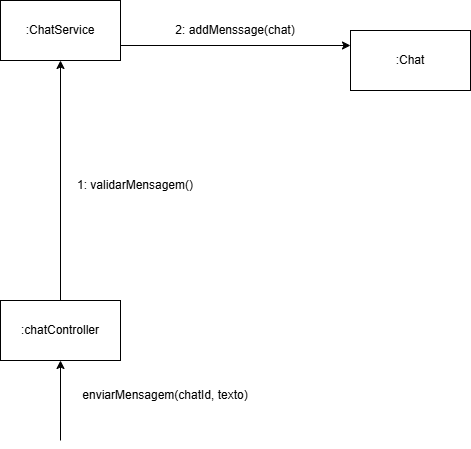

The diagram above was exported from draw.io. Its source (the exported page's mxGraphModel, read from the mxfile embedded in the PNG):
<mxGraphModel dx="1034" dy="621" grid="1" gridSize="10" guides="1" tooltips="1" connect="1" arrows="1" fold="1" page="1" pageScale="1" pageWidth="850" pageHeight="1100" math="0" shadow="0">
  <root>
    <mxCell id="0" />
    <mxCell id="1" parent="0" />
    <mxCell id="NAk_blUenSS0QzQ8XUK6-13" value=":ChatService" style="rounded=0;whiteSpace=wrap;html=1;" parent="1" vertex="1">
      <mxGeometry x="30" y="250" width="120" height="60" as="geometry" />
    </mxCell>
    <mxCell id="NAk_blUenSS0QzQ8XUK6-14" value="" style="endArrow=classic;html=1;rounded=0;exitX=0.5;exitY=0;exitDx=0;exitDy=0;entryX=0.5;entryY=1;entryDx=0;entryDy=0;" parent="1" target="NAk_blUenSS0QzQ8XUK6-35" edge="1">
      <mxGeometry width="50" height="50" relative="1" as="geometry">
        <mxPoint x="90" y="690" as="sourcePoint" />
        <mxPoint x="180" y="340" as="targetPoint" />
      </mxGeometry>
    </mxCell>
    <mxCell id="NAk_blUenSS0QzQ8XUK6-15" value="" style="endArrow=classic;html=1;rounded=0;exitX=0.5;exitY=0;exitDx=0;exitDy=0;entryX=0.5;entryY=1;entryDx=0;entryDy=0;" parent="1" source="NAk_blUenSS0QzQ8XUK6-35" target="NAk_blUenSS0QzQ8XUK6-13" edge="1">
      <mxGeometry width="50" height="50" relative="1" as="geometry">
        <mxPoint x="265" y="228.01999999999998" as="sourcePoint" />
        <mxPoint x="180" y="340" as="targetPoint" />
      </mxGeometry>
    </mxCell>
    <mxCell id="NAk_blUenSS0QzQ8XUK6-20" value=":Chat" style="rounded=0;whiteSpace=wrap;html=1;" parent="1" vertex="1">
      <mxGeometry x="380" y="280" width="120" height="60" as="geometry" />
    </mxCell>
    <mxCell id="NAk_blUenSS0QzQ8XUK6-23" value="enviarMensagem(chatId, texto)" style="text;html=1;align=center;verticalAlign=middle;whiteSpace=wrap;rounded=0;" parent="1" vertex="1">
      <mxGeometry x="70" y="630" width="250" height="30" as="geometry" />
    </mxCell>
    <mxCell id="NAk_blUenSS0QzQ8XUK6-24" value="1: validarMensagem()" style="text;html=1;align=center;verticalAlign=middle;whiteSpace=wrap;rounded=0;" parent="1" vertex="1">
      <mxGeometry x="90" y="420" width="150" height="30" as="geometry" />
    </mxCell>
    <mxCell id="NAk_blUenSS0QzQ8XUK6-26" value="" style="endArrow=classic;html=1;rounded=0;exitX=1;exitY=0.75;exitDx=0;exitDy=0;entryX=0;entryY=0.25;entryDx=0;entryDy=0;" parent="1" source="NAk_blUenSS0QzQ8XUK6-13" target="NAk_blUenSS0QzQ8XUK6-20" edge="1">
      <mxGeometry width="50" height="50" relative="1" as="geometry">
        <mxPoint x="400" y="410" as="sourcePoint" />
        <mxPoint x="450" y="360" as="targetPoint" />
      </mxGeometry>
    </mxCell>
    <mxCell id="NAk_blUenSS0QzQ8XUK6-27" value="2: addMenssage(chat)" style="text;html=1;align=center;verticalAlign=middle;whiteSpace=wrap;rounded=0;" parent="1" vertex="1">
      <mxGeometry x="140" y="265" width="250" height="30" as="geometry" />
    </mxCell>
    <mxCell id="NAk_blUenSS0QzQ8XUK6-35" value=":chatController" style="rounded=0;whiteSpace=wrap;html=1;" parent="1" vertex="1">
      <mxGeometry x="30" y="550" width="120" height="60" as="geometry" />
    </mxCell>
  </root>
</mxGraphModel>